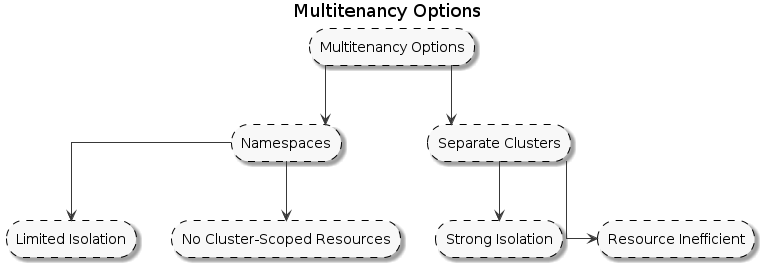

The diagram above was rendered by PlantUML. Its source (embedded in the PNG):
@startuml multitenancy-options
skinparam monochrome true
skinparam style strictuml
skinparam componentShadowing true
skinparam rectangleRoundCorner 35
skinparam rectangleBorderStyle dashed
skinparam linetype ortho
skinparam rectangleShadowing true

title Multitenancy Options

skinparam DefaultTextAlignment center
skinparam linetype ortho

rectangle "Multitenancy Options" as A2

rectangle "Namespaces" as B2
rectangle "Separate Clusters" as C2

rectangle "Limited Isolation" as D2
rectangle "No Cluster-Scoped Resources" as E2

rectangle "Strong Isolation" as F2
rectangle "Resource Inefficient" as G2

A2 --> B2
A2 --> C2
B2 --> D2
B2 --> E2
C2 --> F2
C2 --> G2

@enduml